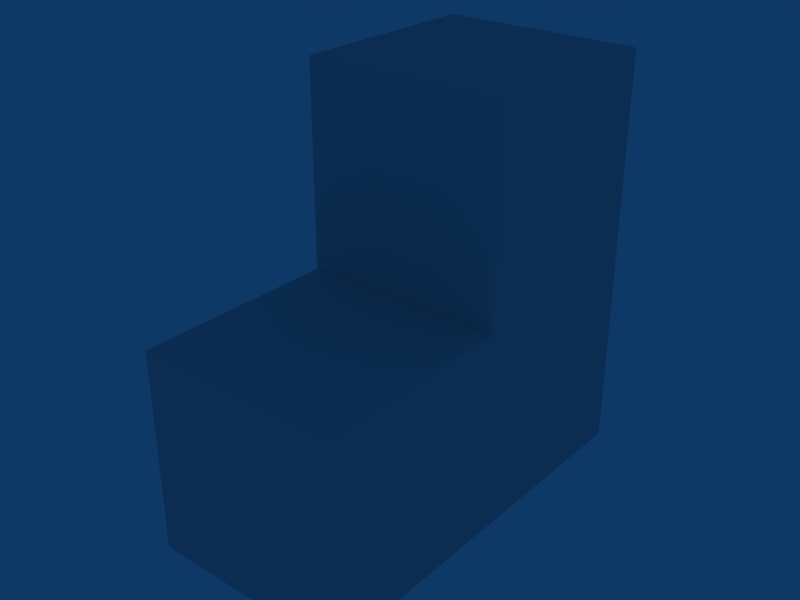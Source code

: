 # Source: TestWeapon.blend  (saved by Blender 2.48.1; exported with 4.5.12 LTS)
import bpy
from mathutils import Matrix  # noqa: F401  (used for matrix-valued properties, if any)

bpy.ops.wm.read_factory_settings(use_empty=True)
scene = bpy.context.scene
scene.name = 'Scene'

# ---- collections
col_collection_1 = bpy.data.collections.new('Collection 1'); scene.collection.children.link(col_collection_1)

# ---- materials (node trees are filled in below, after node groups)
mat_material = bpy.data.materials.new('Material')
mat_material.alpha_threshold = 0.0
mat_material.roughness = 0.5
mat_material.line_color = (0.0, 0.0, 0.0, 1.0)

# ---- material node trees

# ---- world
world_world = bpy.data.worlds.new('World'); scene.world = world_world
world_world.color = (0.05656, 0.2208, 0.4)
world_world.use_sun_shadow = False
world_world.sun_shadow_jitter_overblur = 0.0
world_world.cycles.sampling_method = 'MANUAL'
world_world.cycles.sample_map_resolution = 256

# ---- meshes
me_testweapon = bpy.data.meshes.new('TestWeapon')
me_testweapon.from_pydata([(1.0, 1.0, -1.0), (1.0, -1.0, -1.0), (-1.0, -1.0, -1.0), (-1.0, 1.0, -1.0), (1.0, 1.0, 1.0), (1.0, -1.0, 1.0), (-1.0, -1.0, 1.0), (-1.0, 1.0, 1.0), (-1.0, -1.0, 3.0), (-1.0, 1.0, 3.0), (1.0, -1.0, 3.0), (1.0, 1.0, 3.0), (1.0, -3.0, 1.0), (-1.0, -3.0, 1.0), (-1.0, -3.0, -1.0), (1.0, -3.0, -1.0)], [], [(0, 1, 2, 3), (0, 4, 5, 1), (2, 6, 7, 3), (4, 0, 3, 7), (7, 6, 8, 9), (6, 5, 10, 8), (4, 7, 9, 11), (5, 4, 11, 10), (11, 9, 8, 10), (5, 6, 13, 12), (6, 2, 14, 13), (1, 5, 12, 15), (2, 1, 15, 14), (15, 12, 13, 14)])
me_testweapon.materials.append(mat_material)
me_testweapon.use_remesh_preserve_volume = False
me_testweapon.use_remesh_preserve_attributes = False
me_testweapon.use_mirror_vertex_groups = False
me_testweapon.update()
arm_armature = bpy.data.armatures.new('Armature')  # bones are not reproduced

# ---- objects
ob_armature = bpy.data.objects.new('Armature', arm_armature)
ob_testweapon = bpy.data.objects.new('TestWeapon', me_testweapon)

# ---- transforms, parenting, visibility, modifiers, constraints
ob_armature.location = (0.0, 0.0, 0.0)
ob_armature.scale = (10.0, 10.0, 10.0)
ob_armature.lock_rotations_4d = False
ob_armature.empty_display_type = 'ARROWS'
ob_armature.show_in_front = True
ob_armature.lineart.crease_threshold = 0.0
ob_testweapon.location = (0.0, 0.0, 0.0)
ob_testweapon.scale = (10.0, 10.0, 10.0)
ob_testweapon.lock_rotations_4d = False
ob_testweapon.empty_display_type = 'ARROWS'
ob_testweapon.color = (0.0, 0.0, 0.0, 1.0)
ob_testweapon.lineart.crease_threshold = 0.0
_vg = ob_testweapon.vertex_groups.new(name='root')
_vg.add([0, 1, 2, 3, 4, 5, 6, 7, 8, 9, 10, 11, 12, 13, 14, 15], 1.0, 'REPLACE')
_m = ob_testweapon.modifiers.new('Armature', 'ARMATURE')
_m.object = ob_armature

# ---- collection membership
col_collection_1.objects.link(ob_armature)
col_collection_1.objects.link(ob_testweapon)

# ---- scene / render settings (as saved in the file)
scene.frame_start = 1; scene.frame_end = 250; scene.frame_set(21)
scene.render.engine = 'BLENDER_EEVEE_NEXT'
scene.render.image_settings.file_format = 'JPEG'
scene.render.image_settings.color_mode = 'RGB'
scene.render.image_settings.compression = 90
scene.render.resolution_x = 800
scene.render.resolution_y = 600
scene.render.pixel_aspect_x = 100.0
scene.render.pixel_aspect_y = 100.0
scene.render.fps = 25
scene.render.dither_intensity = 0.0
scene.render.use_compositing = False
scene.render.use_sequencer = False
scene.render.bake_margin = 2
scene.render.bake_bias = 0.0
scene.render.use_stamp_time = False
scene.render.use_stamp_date = False
scene.render.use_stamp_frame = False
scene.render.use_stamp_camera = False
scene.render.use_stamp_scene = False
scene.render.use_stamp_filename = False
scene.render.use_stamp_render_time = False
scene.render.stamp_font_size = 0
scene.cycles.use_denoising = False
scene.cycles.samples = 10
scene.cycles.sampling_pattern = 'TABULATED_SOBOL'
scene.cycles.light_sampling_threshold = 0.0
scene.cycles.use_adaptive_sampling = False
scene.cycles.use_light_tree = False
scene.cycles.blur_glossy = 0.0
scene.cycles.volume_bounces = 1
scene.cycles.pixel_filter_type = 'GAUSSIAN'
scene.cycles.sample_clamp_indirect = 0.0
scene.view_settings.view_transform = 'Raw'
bpy.context.view_layer.update()

# ---- added for rendering (the .blend has no active camera): camera
cam_auto = bpy.data.cameras.new('AutoCamera')
cam_auto.lens = 50.0
cam_auto.sensor_width = 36.0
cam_auto.clip_end = 1000.0
ob_auto_camera = bpy.data.objects.new('AutoCamera', cam_auto)
scene.collection.objects.link(ob_auto_camera)
ob_auto_camera.location = (55.5135, -76.6162, 54.4108)
ob_auto_camera.rotation_euler = (1.09748, -7.21219e-08, 0.694738)
scene.camera = ob_auto_camera
bpy.context.view_layer.update()
